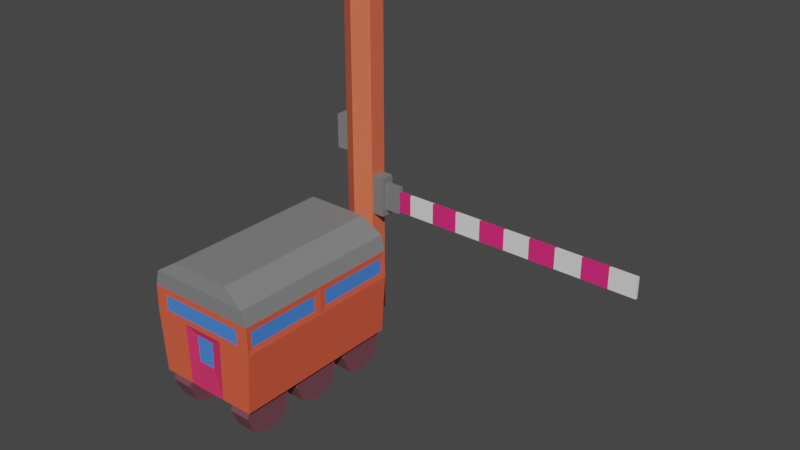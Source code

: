 # Source: train.blend  (saved by Blender 3.2.14; exported with 4.5.12 LTS)
import bpy
from mathutils import Matrix  # noqa: F401  (used for matrix-valued properties, if any)

bpy.ops.wm.read_factory_settings(use_empty=True)
scene = bpy.context.scene
scene.name = 'Scene'

# ---- collections
col_collection = bpy.data.collections.new('Collection'); scene.collection.children.link(col_collection)

# ---- materials (node trees are filled in below, after node groups)
mat_door = bpy.data.materials.new('door')
mat_door.use_transparent_shadow = False
mat_body = bpy.data.materials.new('body')
mat_body.use_transparent_shadow = False
mat_window = bpy.data.materials.new('window')
mat_window.use_transparent_shadow = False
mat_roof = bpy.data.materials.new('roof')
mat_roof.use_transparent_shadow = False
mat_wheel = bpy.data.materials.new('wheel')
mat_wheel.use_transparent_shadow = False
mat_white = bpy.data.materials.new('white')
mat_white.use_transparent_shadow = False
mat_red = bpy.data.materials.new('red')
mat_red.use_transparent_shadow = False
mat_pole = bpy.data.materials.new('pole')
mat_pole.use_transparent_shadow = False
mat_box = bpy.data.materials.new('box')
mat_box.use_transparent_shadow = False

# ---- material node trees
mat_door.use_nodes = True; mat_door.node_tree.nodes.clear()
_N = mat_door.node_tree.nodes; _L = mat_door.node_tree.links
n0 = _N.new('ShaderNodeBsdfPrincipled'); n0.name = 'Principled BSDF'; n0.location = (10, 300)
n0.distribution = 'GGX'
n0.subsurface_method = 'RANDOM_WALK_SKIN'
n0.inputs[0].default_value = (0.8, 0.03384, 0.1285, 1.0)
n0.inputs[3].default_value = 1.45
n0.inputs[27].default_value = (0.0, 0.0, 0.0, 1.0)
n0.inputs[28].default_value = 1.0
n1 = _N.new('ShaderNodeOutputMaterial'); n1.name = 'Material Output'; n1.location = (300, 300)
_L.new(n0.outputs[0], n1.inputs[0])
n1.is_active_output = True
mat_body.use_nodes = True; mat_body.node_tree.nodes.clear()
_N = mat_body.node_tree.nodes; _L = mat_body.node_tree.links
n0 = _N.new('ShaderNodeOutputMaterial'); n0.name = 'Material Output'; n0.location = (300, 300)
n1 = _N.new('ShaderNodeBsdfPrincipled'); n1.name = 'Principled BSDF'; n1.location = (10, 300)
n1.distribution = 'GGX'
n1.subsurface_method = 'RANDOM_WALK_SKIN'
n1.inputs[0].default_value = (0.8, 0.1091, 0.05224, 1.0)
n1.inputs[3].default_value = 1.45
n1.inputs[27].default_value = (0.0, 0.0, 0.0, 1.0)
n1.inputs[28].default_value = 1.0
_L.new(n1.outputs[0], n0.inputs[0])
n0.is_active_output = True
mat_window.use_nodes = True; mat_window.node_tree.nodes.clear()
_N = mat_window.node_tree.nodes; _L = mat_window.node_tree.links
n0 = _N.new('ShaderNodeBsdfPrincipled'); n0.name = 'Principled BSDF'; n0.location = (10, 300)
n0.distribution = 'GGX'
n0.subsurface_method = 'RANDOM_WALK_SKIN'
n0.inputs[0].default_value = (0.06529, 0.2304, 0.8, 1.0)
n0.inputs[3].default_value = 1.45
n0.inputs[27].default_value = (0.0, 0.0, 0.0, 1.0)
n0.inputs[28].default_value = 1.0
n1 = _N.new('ShaderNodeOutputMaterial'); n1.name = 'Material Output'; n1.location = (300, 300)
_L.new(n0.outputs[0], n1.inputs[0])
n1.is_active_output = True
mat_roof.use_nodes = True; mat_roof.node_tree.nodes.clear()
_N = mat_roof.node_tree.nodes; _L = mat_roof.node_tree.links
n0 = _N.new('ShaderNodeBsdfPrincipled'); n0.name = 'Principled BSDF'; n0.location = (10, 300)
n0.distribution = 'GGX'
n0.subsurface_method = 'RANDOM_WALK_SKIN'
n0.inputs[0].default_value = (0.2149, 0.2149, 0.2149, 1.0)
n0.inputs[3].default_value = 1.45
n0.inputs[27].default_value = (0.0, 0.0, 0.0, 1.0)
n0.inputs[28].default_value = 1.0
n1 = _N.new('ShaderNodeOutputMaterial'); n1.name = 'Material Output'; n1.location = (300, 300)
_L.new(n0.outputs[0], n1.inputs[0])
n1.is_active_output = True
mat_wheel.use_nodes = True; mat_wheel.node_tree.nodes.clear()
_N = mat_wheel.node_tree.nodes; _L = mat_wheel.node_tree.links
n0 = _N.new('ShaderNodeBsdfPrincipled'); n0.name = 'Principled BSDF'; n0.location = (10, 300)
n0.distribution = 'GGX'
n0.subsurface_method = 'RANDOM_WALK_SKIN'
n0.inputs[0].default_value = (0.175, 0.0622, 0.0817, 1.0)
n0.inputs[3].default_value = 1.45
n0.inputs[27].default_value = (0.0, 0.0, 0.0, 1.0)
n0.inputs[28].default_value = 1.0
n1 = _N.new('ShaderNodeOutputMaterial'); n1.name = 'Material Output'; n1.location = (300, 300)
_L.new(n0.outputs[0], n1.inputs[0])
n1.is_active_output = True
mat_white.use_nodes = True; mat_white.node_tree.nodes.clear()
_N = mat_white.node_tree.nodes; _L = mat_white.node_tree.links
n0 = _N.new('ShaderNodeBsdfPrincipled'); n0.name = 'Principled BSDF'; n0.location = (10, 300)
n0.distribution = 'GGX'
n0.subsurface_method = 'RANDOM_WALK_SKIN'
n0.inputs[3].default_value = 1.45
n0.inputs[27].default_value = (0.0, 0.0, 0.0, 1.0)
n0.inputs[28].default_value = 1.0
n1 = _N.new('ShaderNodeOutputMaterial'); n1.name = 'Material Output'; n1.location = (300, 300)
_L.new(n0.outputs[0], n1.inputs[0])
n1.is_active_output = True
mat_red.use_nodes = True; mat_red.node_tree.nodes.clear()
_N = mat_red.node_tree.nodes; _L = mat_red.node_tree.links
n0 = _N.new('ShaderNodeBsdfPrincipled'); n0.name = 'Principled BSDF'; n0.location = (10, 300)
n0.distribution = 'GGX'
n0.subsurface_method = 'RANDOM_WALK_SKIN'
n0.inputs[0].default_value = (0.8, 0.02355, 0.1773, 1.0)
n0.inputs[3].default_value = 1.45
n0.inputs[27].default_value = (0.0, 0.0, 0.0, 1.0)
n0.inputs[28].default_value = 1.0
n1 = _N.new('ShaderNodeOutputMaterial'); n1.name = 'Material Output'; n1.location = (300, 300)
_L.new(n0.outputs[0], n1.inputs[0])
n1.is_active_output = True
mat_pole.use_nodes = True; mat_pole.node_tree.nodes.clear()
_N = mat_pole.node_tree.nodes; _L = mat_pole.node_tree.links
n0 = _N.new('ShaderNodeBsdfPrincipled'); n0.name = 'Principled BSDF'; n0.location = (10, 300)
n0.distribution = 'GGX'
n0.subsurface_method = 'RANDOM_WALK_SKIN'
n0.inputs[0].default_value = (0.8, 0.144, 0.0688, 1.0)
n0.inputs[3].default_value = 1.45
n0.inputs[27].default_value = (0.0, 0.0, 0.0, 1.0)
n0.inputs[28].default_value = 1.0
n1 = _N.new('ShaderNodeOutputMaterial'); n1.name = 'Material Output'; n1.location = (300, 300)
_L.new(n0.outputs[0], n1.inputs[0])
n1.is_active_output = True
mat_box.use_nodes = True; mat_box.node_tree.nodes.clear()
_N = mat_box.node_tree.nodes; _L = mat_box.node_tree.links
n0 = _N.new('ShaderNodeBsdfPrincipled'); n0.name = 'Principled BSDF'; n0.location = (10, 300)
n0.distribution = 'GGX'
n0.subsurface_method = 'RANDOM_WALK_SKIN'
n0.inputs[0].default_value = (0.1989, 0.1989, 0.1989, 1.0)
n0.inputs[3].default_value = 1.45
n0.inputs[27].default_value = (0.0, 0.0, 0.0, 1.0)
n0.inputs[28].default_value = 1.0
n1 = _N.new('ShaderNodeOutputMaterial'); n1.name = 'Material Output'; n1.location = (300, 300)
_L.new(n0.outputs[0], n1.inputs[0])
n1.is_active_output = True

# ---- world
world_world = bpy.data.worlds.new('World'); scene.world = world_world
world_world.use_nodes = True; world_world.node_tree.nodes.clear()
_N = world_world.node_tree.nodes; _L = world_world.node_tree.links
n0 = _N.new('ShaderNodeOutputWorld'); n0.name = 'World Output'; n0.location = (300, 300)
n1 = _N.new('ShaderNodeBackground'); n1.name = 'Background'; n1.location = (10, 300)
n1.inputs[0].default_value = (0.05088, 0.05088, 0.05088, 1.0)
_L.new(n1.outputs[0], n0.inputs[0])
n0.is_active_output = True
world_world.color = (0.05088, 0.05088, 0.05088)
world_world.use_sun_shadow = False
world_world.sun_shadow_jitter_overblur = 0.0

# ---- meshes
me_cube_001 = bpy.data.meshes.new('Cube.001')
me_cube_001.from_pydata([(1.0, -1.636, -1.0), (1.0, -1.636, 1.0), (0.5902, -1.598, 1.27), (1.086, -1.636, 0.1737), (0.4112, -1.636, 0.1737), (0.3788, -1.636, -1.0), (1.076, -1.636, 0.7048), (0.8436, -1.636, 0.2869), (0.8358, -1.636, 0.5809), (0.1848, -1.596, 0.03893), (0.1702, -1.596, -0.4886), (0.0, -1.636, -1.0), (0.0, -1.636, 1.0), (0.0, -1.598, 1.27), (0.0, -1.636, 0.1737), (0.0, -1.636, 0.7048), (-5.96e-08, -1.636, 0.2869), (1.192e-07, -1.636, 0.5809), (0.0, -1.596, -0.4886), (0.0, -1.596, 0.03893), (1.0, 0.0, -1.0), (1.0, 0.0, 1.0), (0.5902, 0.0, 1.27), (1.086, 0.0, 0.1737), (1.076, 0.0, 0.7048), (0.0, 0.0, 1.27), (0.0, 0.0, -1.0), (1.07, -1.533, 0.5869), (1.07, -1.533, 0.2916), (1.07, -0.1283, 0.5869), (1.07, -0.1283, 0.2916)], [], [(24, 21, 1, 6), (26, 20, 0, 11), (12, 1, 2, 13), (0, 3, 4, 5), (20, 23, 3, 0), (11, 0, 5), (11, 5, 10, 18), (14, 3, 7, 16), (24, 6, 27, 29), (3, 6, 8, 7), (5, 4, 9, 10), (10, 9, 19, 18), (4, 14, 19, 9), (7, 8, 17, 16), (6, 15, 17, 8), (3, 14, 4), (22, 25, 13, 2), (6, 1, 12, 15), (1, 21, 22, 2), (6, 3, 28, 27), (23, 24, 29, 30), (3, 23, 30, 28), (30, 29, 27, 28)])
me_cube_001.polygons.foreach_set('material_index', [3, 1, 3, 1, 1, 1, 0, 1, 1, 1, 0, 2, 0, 2, 1, 1, 3, 3, 3, 1, 1, 1, 2])
_uv = me_cube_001.uv_layers.new(name='UVMap')
_uv.uv.foreach_set('vector', [0.5625, 0.625, 0.625, 0.625, 0.625, 0.75, 0.5625, 0.75, 0.25, 0.625, 0.375, 0.625, 0.375, 0.75, 0.25, 0.75, 0.625, 0.875, 0.625, 0.75, 0.625, 0.75, 0.625, 0.875, 0.375, 0.75, 0.5, 0.75, 0.5, 0.75, 0.375, 0.75, 0.375, 0.625, 0.5, 0.625, 0.5, 0.75, 0.375, 0.75, 0.25, 0.75, 0.375, 0.75, 0.375, 0.75, 0.25, 0.75, 0.375, 0.75, 0.375, 0.75, 0.25, 0.75, 0.5, 0.875, 0.5, 0.75, 0.5, 0.75, 0.5, 0.875, 0.5625, 0.625, 0.5625, 0.75, 0.5625, 0.75, 0.5625, 0.625, 0.5, 0.75, 0.5625, 0.75, 0.5625, 0.75, 0.5, 0.75, 0.375, 0.75, 0.5, 0.75, 0.5, 0.75, 0.375, 0.75, 0.375, 0.75, 0.5, 0.75, 0.5, 0.875, 0.375, 0.875, 0.5, 0.75, 0.5, 0.875, 0.5, 0.875, 0.5, 0.75, 0.5, 0.75, 0.5625, 0.75, 0.5625, 0.875, 0.5, 0.875, 0.5625, 0.75, 0.5625, 0.875, 0.5625, 0.875, 0.5625, 0.75, 0.5, 0.75, 0.5, 0.875, 0.5, 0.75, 0.625, 0.625, 0.75, 0.625, 0.75, 0.75, 0.625, 0.75, 0.5625, 0.75, 0.625, 0.75, 0.625, 0.875, 0.5625, 0.875, 0.625, 0.75, 0.625, 0.625, 0.625, 0.625, 0.625, 0.75, 0.5625, 0.75, 0.5, 0.75, 0.5, 0.75, 0.5625, 0.75, 0.5, 0.625, 0.5625, 0.625, 0.5625, 0.625, 0.5, 0.625, 0.5, 0.75, 0.5, 0.625, 0.5, 0.625, 0.5, 0.75, 0.5, 0.625, 0.5625, 0.625, 0.5625, 0.75, 0.5, 0.75])
me_cube_001.materials.append(mat_door)
me_cube_001.materials.append(mat_body)
me_cube_001.materials.append(mat_window)
me_cube_001.materials.append(mat_roof)
me_cube_001.update()
me_cylinder_001 = bpy.data.meshes.new('Cylinder.001')
me_cylinder_001.from_pydata([(-0.11, -1.13e-08, 0.2586), (0.11, 1.13e-08, 0.2586), (-0.11, 0.1829, 0.1829), (0.11, 0.1829, 0.1829), (-0.11, 0.2586, 8.882e-16), (0.11, 0.2586, -2.261e-08), (-0.11, 0.1829, -0.1829), (0.11, 0.1829, -0.1829), (-0.11, -3.391e-08, -0.2586), (0.11, -1.13e-08, -0.2586), (-0.11, -0.1829, -0.1829), (0.11, -0.1829, -0.1829), (-0.11, -0.2586, 1.439e-08), (0.11, -0.2586, -8.221e-09), (-0.11, -0.1829, 0.1829), (0.11, -0.1829, 0.1829)], [], [(0, 1, 3, 2), (2, 3, 5, 4), (4, 5, 7, 6), (6, 7, 9, 8), (8, 9, 11, 10), (10, 11, 13, 12), (3, 1, 15, 13, 11, 9, 7, 5), (12, 13, 15, 14), (14, 15, 1, 0), (0, 2, 4, 6, 8, 10, 12, 14)])
_uv = me_cylinder_001.uv_layers.new(name='UVMap')
_uv.uv.foreach_set('vector', [1.0, 0.5, 1.0, 1.0, 0.875, 1.0, 0.875, 0.5, 0.875, 0.5, 0.875, 1.0, 0.75, 1.0, 0.75, 0.5, 0.75, 0.5, 0.75, 1.0, 0.625, 1.0, 0.625, 0.5, 0.625, 0.5, 0.625, 1.0, 0.5, 1.0, 0.5, 0.5, 0.5, 0.5, 0.5, 1.0, 0.375, 1.0, 0.375, 0.5, 0.375, 0.5, 0.375, 1.0, 0.25, 1.0, 0.25, 0.5, 0.4197, 0.4197, 0.25, 0.49, 0.08029, 0.4197, 0.01, 0.25, 0.08029, 0.08029, 0.25, 0.01, 0.4197, 0.08029, 0.49, 0.25, 0.25, 0.5, 0.25, 1.0, 0.125, 1.0, 0.125, 0.5, 0.125, 0.5, 0.125, 1.0, 0.0, 1.0, 0.0, 0.5, 0.0, 0.5, 0.875, 0.5, 0.75, 0.5, 0.625, 0.5, 0.5, 0.5, 0.375, 0.5, 0.25, 0.5, 0.125, 0.5])
me_cylinder_001.materials.append(mat_wheel)
me_cylinder_001.update()
me_cylinder_002 = bpy.data.meshes.new('Cylinder.002')
me_cylinder_002.from_pydata([(-0.11, -1.13e-08, 0.2586), (0.11, 1.13e-08, 0.2586), (-0.11, 0.1829, 0.1829), (0.11, 0.1829, 0.1829), (-0.11, 0.2586, 8.882e-16), (0.11, 0.2586, -2.261e-08), (-0.11, 0.1829, -0.1829), (0.11, 0.1829, -0.1829), (-0.11, -3.391e-08, -0.2586), (0.11, -1.13e-08, -0.2586), (-0.11, -0.1829, -0.1829), (0.11, -0.1829, -0.1829), (-0.11, -0.2586, 1.439e-08), (0.11, -0.2586, -8.221e-09), (-0.11, -0.1829, 0.1829), (0.11, -0.1829, 0.1829)], [], [(0, 1, 3, 2), (2, 3, 5, 4), (4, 5, 7, 6), (6, 7, 9, 8), (8, 9, 11, 10), (10, 11, 13, 12), (3, 1, 15, 13, 11, 9, 7, 5), (12, 13, 15, 14), (14, 15, 1, 0), (0, 2, 4, 6, 8, 10, 12, 14)])
_uv = me_cylinder_002.uv_layers.new(name='UVMap')
_uv.uv.foreach_set('vector', [1.0, 0.5, 1.0, 1.0, 0.875, 1.0, 0.875, 0.5, 0.875, 0.5, 0.875, 1.0, 0.75, 1.0, 0.75, 0.5, 0.75, 0.5, 0.75, 1.0, 0.625, 1.0, 0.625, 0.5, 0.625, 0.5, 0.625, 1.0, 0.5, 1.0, 0.5, 0.5, 0.5, 0.5, 0.5, 1.0, 0.375, 1.0, 0.375, 0.5, 0.375, 0.5, 0.375, 1.0, 0.25, 1.0, 0.25, 0.5, 0.4197, 0.4197, 0.25, 0.49, 0.08029, 0.4197, 0.01, 0.25, 0.08029, 0.08029, 0.25, 0.01, 0.4197, 0.08029, 0.49, 0.25, 0.25, 0.5, 0.25, 1.0, 0.125, 1.0, 0.125, 0.5, 0.125, 0.5, 0.125, 1.0, 0.0, 1.0, 0.0, 0.5, 0.0, 0.5, 0.875, 0.5, 0.75, 0.5, 0.625, 0.5, 0.5, 0.5, 0.375, 0.5, 0.25, 0.5, 0.125, 0.5])
me_cylinder_002.materials.append(mat_wheel)
me_cylinder_002.update()
me_cylinder_003 = bpy.data.meshes.new('Cylinder.003')
me_cylinder_003.from_pydata([(-0.11, -1.13e-08, 0.2586), (0.11, 1.13e-08, 0.2586), (-0.11, 0.1829, 0.1829), (0.11, 0.1829, 0.1829), (-0.11, 0.2586, 8.882e-16), (0.11, 0.2586, -2.261e-08), (-0.11, 0.1829, -0.1829), (0.11, 0.1829, -0.1829), (-0.11, -3.391e-08, -0.2586), (0.11, -1.13e-08, -0.2586), (-0.11, -0.1829, -0.1829), (0.11, -0.1829, -0.1829), (-0.11, -0.2586, 1.439e-08), (0.11, -0.2586, -8.221e-09), (-0.11, -0.1829, 0.1829), (0.11, -0.1829, 0.1829)], [], [(0, 1, 3, 2), (2, 3, 5, 4), (4, 5, 7, 6), (6, 7, 9, 8), (8, 9, 11, 10), (10, 11, 13, 12), (3, 1, 15, 13, 11, 9, 7, 5), (12, 13, 15, 14), (14, 15, 1, 0), (0, 2, 4, 6, 8, 10, 12, 14)])
_uv = me_cylinder_003.uv_layers.new(name='UVMap')
_uv.uv.foreach_set('vector', [1.0, 0.5, 1.0, 1.0, 0.875, 1.0, 0.875, 0.5, 0.875, 0.5, 0.875, 1.0, 0.75, 1.0, 0.75, 0.5, 0.75, 0.5, 0.75, 1.0, 0.625, 1.0, 0.625, 0.5, 0.625, 0.5, 0.625, 1.0, 0.5, 1.0, 0.5, 0.5, 0.5, 0.5, 0.5, 1.0, 0.375, 1.0, 0.375, 0.5, 0.375, 0.5, 0.375, 1.0, 0.25, 1.0, 0.25, 0.5, 0.4197, 0.4197, 0.25, 0.49, 0.08029, 0.4197, 0.01, 0.25, 0.08029, 0.08029, 0.25, 0.01, 0.4197, 0.08029, 0.49, 0.25, 0.25, 0.5, 0.25, 1.0, 0.125, 1.0, 0.125, 0.5, 0.125, 0.5, 0.125, 1.0, 0.0, 1.0, 0.0, 0.5, 0.0, 0.5, 0.875, 0.5, 0.75, 0.5, 0.625, 0.5, 0.5, 0.5, 0.375, 0.5, 0.25, 0.5, 0.125, 0.5])
me_cylinder_003.materials.append(mat_wheel)
me_cylinder_003.update()
me_cylinder_004 = bpy.data.meshes.new('Cylinder.004')
me_cylinder_004.from_pydata([(-0.11, -1.13e-08, 0.2586), (0.11, 1.13e-08, 0.2586), (-0.11, 0.1829, 0.1829), (0.11, 0.1829, 0.1829), (-0.11, 0.2586, 8.882e-16), (0.11, 0.2586, -2.261e-08), (-0.11, 0.1829, -0.1829), (0.11, 0.1829, -0.1829), (-0.11, -3.391e-08, -0.2586), (0.11, -1.13e-08, -0.2586), (-0.11, -0.1829, -0.1829), (0.11, -0.1829, -0.1829), (-0.11, -0.2586, 1.439e-08), (0.11, -0.2586, -8.221e-09), (-0.11, -0.1829, 0.1829), (0.11, -0.1829, 0.1829)], [], [(0, 1, 3, 2), (2, 3, 5, 4), (4, 5, 7, 6), (6, 7, 9, 8), (8, 9, 11, 10), (10, 11, 13, 12), (12, 13, 15, 14), (14, 15, 1, 0), (0, 2, 4, 6, 8, 10, 12, 14), (3, 1, 15, 13, 11, 9, 7, 5)])
_uv = me_cylinder_004.uv_layers.new(name='UVMap')
_uv.uv.foreach_set('vector', [1.0, 0.5, 1.0, 1.0, 0.875, 1.0, 0.875, 0.5, 0.875, 0.5, 0.875, 1.0, 0.75, 1.0, 0.75, 0.5, 0.75, 0.5, 0.75, 1.0, 0.625, 1.0, 0.625, 0.5, 0.625, 0.5, 0.625, 1.0, 0.5, 1.0, 0.5, 0.5, 0.5, 0.5, 0.5, 1.0, 0.375, 1.0, 0.375, 0.5, 0.375, 0.5, 0.375, 1.0, 0.25, 1.0, 0.25, 0.5, 0.25, 0.5, 0.25, 1.0, 0.125, 1.0, 0.125, 0.5, 0.125, 0.5, 0.125, 1.0, 0.0, 1.0, 0.0, 0.5, 0.75, 0.49, 0.9197, 0.4197, 0.99, 0.25, 0.9197, 0.08029, 0.75, 0.01, 0.5803, 0.08029, 0.51, 0.25, 0.5803, 0.4197, 0.875, 1.0, 0.0, 1.0, 0.125, 1.0, 0.25, 1.0, 0.375, 1.0, 0.5, 1.0, 0.625, 1.0, 0.75, 1.0])
me_cylinder_004.materials.append(mat_wheel)
me_cylinder_004.update()
me_cylinder_005 = bpy.data.meshes.new('Cylinder.005')
me_cylinder_005.from_pydata([(-0.11, -1.13e-08, 0.2586), (0.11, 1.13e-08, 0.2586), (-0.11, 0.1829, 0.1829), (0.11, 0.1829, 0.1829), (-0.11, 0.2586, 8.882e-16), (0.11, 0.2586, -2.261e-08), (-0.11, 0.1829, -0.1829), (0.11, 0.1829, -0.1829), (-0.11, -3.391e-08, -0.2586), (0.11, -1.13e-08, -0.2586), (-0.11, -0.1829, -0.1829), (0.11, -0.1829, -0.1829), (-0.11, -0.2586, 1.439e-08), (0.11, -0.2586, -8.221e-09), (-0.11, -0.1829, 0.1829), (0.11, -0.1829, 0.1829)], [], [(0, 1, 3, 2), (2, 3, 5, 4), (4, 5, 7, 6), (6, 7, 9, 8), (8, 9, 11, 10), (10, 11, 13, 12), (12, 13, 15, 14), (14, 15, 1, 0), (0, 2, 4, 6, 8, 10, 12, 14), (3, 1, 15, 13, 11, 9, 7, 5)])
_uv = me_cylinder_005.uv_layers.new(name='UVMap')
_uv.uv.foreach_set('vector', [1.0, 0.5, 1.0, 1.0, 0.875, 1.0, 0.875, 0.5, 0.875, 0.5, 0.875, 1.0, 0.75, 1.0, 0.75, 0.5, 0.75, 0.5, 0.75, 1.0, 0.625, 1.0, 0.625, 0.5, 0.625, 0.5, 0.625, 1.0, 0.5, 1.0, 0.5, 0.5, 0.5, 0.5, 0.5, 1.0, 0.375, 1.0, 0.375, 0.5, 0.375, 0.5, 0.375, 1.0, 0.25, 1.0, 0.25, 0.5, 0.25, 0.5, 0.25, 1.0, 0.125, 1.0, 0.125, 0.5, 0.125, 0.5, 0.125, 1.0, 0.0, 1.0, 0.0, 0.5, 0.75, 0.49, 0.9197, 0.4197, 0.99, 0.25, 0.9197, 0.08029, 0.75, 0.01, 0.5803, 0.08029, 0.51, 0.25, 0.5803, 0.4197, 0.875, 1.0, 0.0, 1.0, 0.125, 1.0, 0.25, 1.0, 0.375, 1.0, 0.5, 1.0, 0.625, 1.0, 0.75, 1.0])
me_cylinder_005.materials.append(mat_wheel)
me_cylinder_005.update()
me_cylinder_006 = bpy.data.meshes.new('Cylinder.006')
me_cylinder_006.from_pydata([(-0.11, -1.13e-08, 0.2586), (0.11, 1.13e-08, 0.2586), (-0.11, 0.1829, 0.1829), (0.11, 0.1829, 0.1829), (-0.11, 0.2586, 8.882e-16), (0.11, 0.2586, -2.261e-08), (-0.11, 0.1829, -0.1829), (0.11, 0.1829, -0.1829), (-0.11, -3.391e-08, -0.2586), (0.11, -1.13e-08, -0.2586), (-0.11, -0.1829, -0.1829), (0.11, -0.1829, -0.1829), (-0.11, -0.2586, 1.439e-08), (0.11, -0.2586, -8.221e-09), (-0.11, -0.1829, 0.1829), (0.11, -0.1829, 0.1829)], [], [(0, 1, 3, 2), (2, 3, 5, 4), (4, 5, 7, 6), (6, 7, 9, 8), (8, 9, 11, 10), (10, 11, 13, 12), (12, 13, 15, 14), (14, 15, 1, 0), (0, 2, 4, 6, 8, 10, 12, 14), (3, 1, 15, 13, 11, 9, 7, 5)])
_uv = me_cylinder_006.uv_layers.new(name='UVMap')
_uv.uv.foreach_set('vector', [1.0, 0.5, 1.0, 1.0, 0.875, 1.0, 0.875, 0.5, 0.875, 0.5, 0.875, 1.0, 0.75, 1.0, 0.75, 0.5, 0.75, 0.5, 0.75, 1.0, 0.625, 1.0, 0.625, 0.5, 0.625, 0.5, 0.625, 1.0, 0.5, 1.0, 0.5, 0.5, 0.5, 0.5, 0.5, 1.0, 0.375, 1.0, 0.375, 0.5, 0.375, 0.5, 0.375, 1.0, 0.25, 1.0, 0.25, 0.5, 0.25, 0.5, 0.25, 1.0, 0.125, 1.0, 0.125, 0.5, 0.125, 0.5, 0.125, 1.0, 0.0, 1.0, 0.0, 0.5, 0.75, 0.49, 0.9197, 0.4197, 0.99, 0.25, 0.9197, 0.08029, 0.75, 0.01, 0.5803, 0.08029, 0.51, 0.25, 0.5803, 0.4197, 0.875, 1.0, 0.0, 1.0, 0.125, 1.0, 0.25, 1.0, 0.375, 1.0, 0.5, 1.0, 0.625, 1.0, 0.75, 1.0])
me_cylinder_006.materials.append(mat_wheel)
me_cylinder_006.update()
me_cube = bpy.data.meshes.new('Cube')
me_cube.from_pydata([(-1.0, -0.08207, -0.1544), (-1.0, -0.08207, 0.1544), (-1.0, 0.08207, -0.1544), (-1.0, 0.08207, 0.1544), (1.0, -0.08207, -0.1544), (1.0, -0.08207, 0.1544), (1.0, 0.08207, -0.1544), (1.0, 0.08207, 0.1544), (0.8, 0.08207, -0.1544), (0.6, 0.08207, -0.1544), (0.4, 0.08207, -0.1544), (0.2, 0.08207, -0.1544), (-2.438e-08, 0.08207, -0.1544), (-0.2, 0.08207, -0.1544), (-0.4, 0.08207, -0.1544), (-0.6, 0.08207, -0.1544), (-0.8, 0.08207, -0.1544), (-0.8, 0.08207, 0.1544), (-0.6, 0.08207, 0.1544), (-0.4, 0.08207, 0.1544), (-0.2, 0.08207, 0.1544), (-2.438e-08, 0.08207, 0.1544), (0.2, 0.08207, 0.1544), (0.4, 0.08207, 0.1544), (0.6, 0.08207, 0.1544), (0.8, 0.08207, 0.1544), (-0.8, -0.08207, -0.1544), (-0.6, -0.08207, -0.1544), (-0.4, -0.08207, -0.1544), (-0.2, -0.08207, -0.1544), (-2.438e-08, -0.08207, -0.1544), (0.2, -0.08207, -0.1544), (0.4, -0.08207, -0.1544), (0.6, -0.08207, -0.1544), (0.8, -0.08207, -0.1544), (0.8, -0.08207, 0.1544), (0.6, -0.08207, 0.1544), (0.4, -0.08207, 0.1544), (0.2, -0.08207, 0.1544), (-2.438e-08, -0.08207, 0.1544), (-0.2, -0.08207, 0.1544), (-0.4, -0.08207, 0.1544), (-0.6, -0.08207, 0.1544), (-0.8, -0.08207, 0.1544)], [], [(0, 1, 3, 2), (8, 25, 7, 6), (6, 7, 5, 4), (26, 43, 1, 0), (8, 6, 4, 34), (17, 3, 1, 43), (7, 25, 35, 5), (25, 24, 36, 35), (24, 23, 37, 36), (23, 22, 38, 37), (22, 21, 39, 38), (21, 20, 40, 39), (20, 19, 41, 40), (19, 18, 42, 41), (18, 17, 43, 42), (2, 16, 26, 0), (16, 15, 27, 26), (15, 14, 28, 27), (14, 13, 29, 28), (13, 12, 30, 29), (12, 11, 31, 30), (11, 10, 32, 31), (10, 9, 33, 32), (9, 8, 34, 33), (4, 5, 35, 34), (34, 35, 36, 33), (33, 36, 37, 32), (32, 37, 38, 31), (31, 38, 39, 30), (30, 39, 40, 29), (29, 40, 41, 28), (28, 41, 42, 27), (27, 42, 43, 26), (2, 3, 17, 16), (16, 17, 18, 15), (15, 18, 19, 14), (14, 19, 20, 13), (13, 20, 21, 12), (12, 21, 22, 11), (11, 22, 23, 10), (10, 23, 24, 9), (9, 24, 25, 8)])
me_cube.polygons.foreach_set('material_index', [1, 0, 0, 1, 0, 1, 0, 1, 0, 1, 0, 1, 0, 1, 0, 1, 0, 1, 0, 1, 0, 1, 0, 1, 0, 1, 0, 1, 0, 1, 0, 1, 0, 1, 0, 1, 0, 1, 0, 1, 0, 1])
_uv = me_cube.uv_layers.new(name='UVMap')
_uv.uv.foreach_set('vector', [0.375, 0.0, 0.625, 0.0, 0.625, 0.25, 0.375, 0.25, 0.375, 0.475, 0.625, 0.475, 0.625, 0.5, 0.375, 0.5, 0.375, 0.5, 0.625, 0.5, 0.625, 0.75, 0.375, 0.75, 0.375, 0.975, 0.625, 0.975, 0.625, 1.0, 0.375, 1.0, 0.35, 0.5, 0.375, 0.5, 0.375, 0.75, 0.35, 0.75, 0.85, 0.5, 0.875, 0.5, 0.875, 0.75, 0.85, 0.75, 0.625, 0.5, 0.65, 0.5, 0.65, 0.75, 0.625, 0.75, 0.65, 0.5, 0.675, 0.5, 0.675, 0.75, 0.65, 0.75, 0.675, 0.5, 0.7, 0.5, 0.7, 0.75, 0.675, 0.75, 0.7, 0.5, 0.725, 0.5, 0.725, 0.75, 0.7, 0.75, 0.725, 0.5, 0.75, 0.5, 0.75, 0.75, 0.725, 0.75, 0.75, 0.5, 0.775, 0.5, 0.775, 0.75, 0.75, 0.75, 0.775, 0.5, 0.8, 0.5, 0.8, 0.75, 0.775, 0.75, 0.8, 0.5, 0.825, 0.5, 0.825, 0.75, 0.8, 0.75, 0.825, 0.5, 0.85, 0.5, 0.85, 0.75, 0.825, 0.75, 0.125, 0.5, 0.15, 0.5, 0.15, 0.75, 0.125, 0.75, 0.15, 0.5, 0.175, 0.5, 0.175, 0.75, 0.15, 0.75, 0.175, 0.5, 0.2, 0.5, 0.2, 0.75, 0.175, 0.75, 0.2, 0.5, 0.225, 0.5, 0.225, 0.75, 0.2, 0.75, 0.225, 0.5, 0.25, 0.5, 0.25, 0.75, 0.225, 0.75, 0.25, 0.5, 0.275, 0.5, 0.275, 0.75, 0.25, 0.75, 0.275, 0.5, 0.3, 0.5, 0.3, 0.75, 0.275, 0.75, 0.3, 0.5, 0.325, 0.5, 0.325, 0.75, 0.3, 0.75, 0.325, 0.5, 0.35, 0.5, 0.35, 0.75, 0.325, 0.75, 0.375, 0.75, 0.625, 0.75, 0.625, 0.775, 0.375, 0.775, 0.375, 0.775, 0.625, 0.775, 0.625, 0.8, 0.375, 0.8, 0.375, 0.8, 0.625, 0.8, 0.625, 0.825, 0.375, 0.825, 0.375, 0.825, 0.625, 0.825, 0.625, 0.85, 0.375, 0.85, 0.375, 0.85, 0.625, 0.85, 0.625, 0.875, 0.375, 0.875, 0.375, 0.875, 0.625, 0.875, 0.625, 0.9, 0.375, 0.9, 0.375, 0.9, 0.625, 0.9, 0.625, 0.925, 0.375, 0.925, 0.375, 0.925, 0.625, 0.925, 0.625, 0.95, 0.375, 0.95, 0.375, 0.95, 0.625, 0.95, 0.625, 0.975, 0.375, 0.975, 0.375, 0.25, 0.625, 0.25, 0.625, 0.275, 0.375, 0.275, 0.375, 0.275, 0.625, 0.275, 0.625, 0.3, 0.375, 0.3, 0.375, 0.3, 0.625, 0.3, 0.625, 0.325, 0.375, 0.325, 0.375, 0.325, 0.625, 0.325, 0.625, 0.35, 0.375, 0.35, 0.375, 0.35, 0.625, 0.35, 0.625, 0.375, 0.375, 0.375, 0.375, 0.375, 0.625, 0.375, 0.625, 0.4, 0.375, 0.4, 0.375, 0.4, 0.625, 0.4, 0.625, 0.425, 0.375, 0.425, 0.375, 0.425, 0.625, 0.425, 0.625, 0.45, 0.375, 0.45, 0.375, 0.45, 0.625, 0.45, 0.625, 0.475, 0.375, 0.475])
me_cube.materials.append(mat_white)
me_cube.materials.append(mat_red)
me_cube.update()
me_cylinder = bpy.data.meshes.new('Cylinder')
me_cylinder.from_pydata([(-3.709e-07, 1.0, -2.387), (-3.709e-07, 1.0, 1.158), (0.866, 0.5, -2.387), (0.866, 0.5, 1.158), (0.866, -0.5, -2.387), (0.866, -0.5, 1.158), (-4.583e-07, -1.0, -2.387), (-4.583e-07, -1.0, 1.158), (-0.866, -0.5, -2.387), (-0.866, -0.5, 1.158), (-0.866, 0.5, -2.387), (-0.866, 0.5, 1.158), (0.5497, 0.3173, 1.229), (7.345e-07, 0.6347, 1.229), (0.5497, -0.3173, 1.229), (6.79e-07, -0.6347, 1.229), (-0.5497, -0.3173, 1.229), (-0.5497, 0.3173, 1.229)], [], [(0, 1, 3, 2), (2, 3, 5, 4), (4, 5, 7, 6), (6, 7, 9, 8), (5, 3, 12, 14), (8, 9, 11, 10), (10, 11, 1, 0), (0, 2, 4, 6, 8, 10), (12, 13, 17, 16, 15, 14), (11, 9, 16, 17), (3, 1, 13, 12), (7, 5, 14, 15), (1, 11, 17, 13), (9, 7, 15, 16)])
_uv = me_cylinder.uv_layers.new(name='UVMap')
_uv.uv.foreach_set('vector', [1.0, 0.5, 1.0, 1.0, 0.8333, 1.0, 0.8333, 0.5, 0.8333, 0.5, 0.8333, 1.0, 0.6667, 1.0, 0.6667, 0.5, 0.6667, 0.5, 0.6667, 1.0, 0.5, 1.0, 0.5, 0.5, 0.5, 0.5, 0.5, 1.0, 0.3333, 1.0, 0.3333, 0.5, 0.6667, 1.0, 0.8333, 1.0, 0.8333, 1.0, 0.6667, 1.0, 0.3333, 0.5, 0.3333, 1.0, 0.1667, 1.0, 0.1667, 0.5, 0.1667, 0.5, 0.1667, 1.0, -8.941e-08, 1.0, -8.941e-08, 0.5, 0.75, 0.49, 0.9578, 0.37, 0.9578, 0.13, 0.75, 0.01, 0.5422, 0.13, 0.5422, 0.37, 0.4578, 0.37, 0.25, 0.49, 0.04215, 0.37, 0.04215, 0.13, 0.25, 0.01, 0.4578, 0.13, 0.1667, 1.0, 0.3333, 1.0, 0.3333, 1.0, 0.1667, 1.0, 0.8333, 1.0, 1.0, 1.0, 1.0, 1.0, 0.8333, 1.0, 0.5, 1.0, 0.6667, 1.0, 0.6667, 1.0, 0.5, 1.0, -8.941e-08, 1.0, 0.1667, 1.0, 0.1667, 1.0, -8.941e-08, 1.0, 0.3333, 1.0, 0.5, 1.0, 0.5, 1.0, 0.3333, 1.0])
me_cylinder.materials.append(mat_pole)
me_cylinder.update()
me_cube_002 = bpy.data.meshes.new('Cube.002')
me_cube_002.from_pydata([(-1.0, -1.0, -1.0), (-1.0, -1.0, 1.0), (-1.0, 1.0, -1.0), (-1.0, 1.0, 1.0), (1.0, -1.0, -1.0), (1.0, -1.0, 1.0), (1.0, 1.0, -1.0), (1.0, 1.0, 1.0)], [], [(0, 1, 3, 2), (2, 3, 7, 6), (6, 7, 5, 4), (4, 5, 1, 0), (2, 6, 4, 0), (7, 3, 1, 5)])
_uv = me_cube_002.uv_layers.new(name='UVMap')
_uv.uv.foreach_set('vector', [0.375, 0.0, 0.625, 0.0, 0.625, 0.25, 0.375, 0.25, 0.375, 0.25, 0.625, 0.25, 0.625, 0.5, 0.375, 0.5, 0.375, 0.5, 0.625, 0.5, 0.625, 0.75, 0.375, 0.75, 0.375, 0.75, 0.625, 0.75, 0.625, 1.0, 0.375, 1.0, 0.125, 0.5, 0.375, 0.5, 0.375, 0.75, 0.125, 0.75, 0.625, 0.5, 0.875, 0.5, 0.875, 0.75, 0.625, 0.75])
me_cube_002.materials.append(mat_box)
me_cube_002.update()
me_cube_003 = bpy.data.meshes.new('Cube.003')
me_cube_003.from_pydata([(-1.0, -1.0, -1.0), (-1.0, -1.0, 1.0), (-1.0, 1.0, -1.0), (-1.0, 1.0, 1.0), (1.0, -1.0, -1.0), (1.0, -1.0, 1.0), (1.0, 1.0, -1.0), (1.0, 1.0, 1.0)], [], [(0, 1, 3, 2), (2, 3, 7, 6), (6, 7, 5, 4), (4, 5, 1, 0), (2, 6, 4, 0), (7, 3, 1, 5)])
_uv = me_cube_003.uv_layers.new(name='UVMap')
_uv.uv.foreach_set('vector', [0.375, 0.0, 0.625, 0.0, 0.625, 0.25, 0.375, 0.25, 0.375, 0.25, 0.625, 0.25, 0.625, 0.5, 0.375, 0.5, 0.375, 0.5, 0.625, 0.5, 0.625, 0.75, 0.375, 0.75, 0.375, 0.75, 0.625, 0.75, 0.625, 1.0, 0.375, 1.0, 0.125, 0.5, 0.375, 0.5, 0.375, 0.75, 0.125, 0.75, 0.625, 0.5, 0.875, 0.5, 0.875, 0.75, 0.625, 0.75])
me_cube_003.materials.append(mat_box)
me_cube_003.update()
me_cube_005 = bpy.data.meshes.new('Cube.005')
me_cube_005.from_pydata([(-1.0, -1.0, -1.0), (-1.0, -1.0, 1.0), (-1.0, 1.0, -1.0), (-1.0, 1.0, 1.0), (1.0, -1.0, -1.0), (1.0, -1.0, 1.0), (1.0, 1.0, -1.0), (1.0, 1.0, 1.0)], [], [(0, 1, 3, 2), (2, 3, 7, 6), (6, 7, 5, 4), (4, 5, 1, 0), (2, 6, 4, 0), (7, 3, 1, 5)])
_uv = me_cube_005.uv_layers.new(name='UVMap')
_uv.uv.foreach_set('vector', [0.375, 0.0, 0.625, 0.0, 0.625, 0.25, 0.375, 0.25, 0.375, 0.25, 0.625, 0.25, 0.625, 0.5, 0.375, 0.5, 0.375, 0.5, 0.625, 0.5, 0.625, 0.75, 0.375, 0.75, 0.375, 0.75, 0.625, 0.75, 0.625, 1.0, 0.375, 1.0, 0.125, 0.5, 0.375, 0.5, 0.375, 0.75, 0.125, 0.75, 0.625, 0.5, 0.875, 0.5, 0.875, 0.75, 0.625, 0.75])
me_cube_005.materials.append(mat_box)
me_cube_005.update()

# ---- objects
ob_body = bpy.data.objects.new('body', me_cube_001)
ob_wheel = bpy.data.objects.new('wheel', me_cylinder_001)
ob_wheel_001 = bpy.data.objects.new('wheel.001', me_cylinder_002)
ob_wheel_002 = bpy.data.objects.new('wheel.002', me_cylinder_003)
ob_wheel_003 = bpy.data.objects.new('wheel.003', me_cylinder_004)
ob_wheel_004 = bpy.data.objects.new('wheel.004', me_cylinder_005)
ob_wheel_005 = bpy.data.objects.new('wheel.005', me_cylinder_006)
ob_guard = bpy.data.objects.new('guard', me_cube)
ob_pole = bpy.data.objects.new('pole', me_cylinder)
ob_box_002 = bpy.data.objects.new('box.002', me_cube_002)
ob_box = bpy.data.objects.new('box', me_cube_003)
ob_box_001 = bpy.data.objects.new('box.001', me_cube_005)

# ---- transforms, parenting, visibility, modifiers, constraints
ob_body.location = (0.0, 0.0, 0.0)
ob_body.scale = (0.7921, 0.8027, 0.778)
_m = ob_body.modifiers.new('Mirror', 'MIRROR')
_m.use_axis = (True, True, False)
ob_wheel.location = (0.572, -0.915, -0.9104)
ob_wheel.scale = (1.462, 1.462, 1.462)
ob_wheel_001.location = (0.572, 0.0003386, -0.9104)
ob_wheel_001.scale = (1.462, 1.462, 1.462)
ob_wheel_002.location = (0.572, 0.9295, -0.9104)
ob_wheel_002.scale = (1.462, 1.462, 1.462)
ob_wheel_003.location = (-0.5589, -0.915, -0.9104)
ob_wheel_003.scale = (1.462, 1.462, 1.462)
ob_wheel_004.location = (-0.5589, 0.0003386, -0.9104)
ob_wheel_004.scale = (1.462, 1.462, 1.462)
ob_wheel_005.location = (-0.5589, 0.9295, -0.9104)
ob_wheel_005.scale = (1.462, 1.462, 1.462)
ob_guard.location = (2.413, 1.949, 0.9931)
ob_guard.scale = (2.0, 0.2404, 1.0)
ob_pole.location = (-0.04652, 1.963, 2.574)
ob_pole.scale = (0.2676, 0.2676, 1.486)
ob_box_002.location = (0.218, 1.954, 1.011)
ob_box_002.scale = (0.1529, 0.1039, 0.2978)
ob_box.location = (-0.3232, 2.175, 1.778)
ob_box.scale = (0.2474, 0.222, 0.261)
ob_box_001.location = (0.4617, 1.954, 1.011)
ob_box_001.scale = (0.1529, 0.04623, 0.2003)

# ---- collection membership
col_collection.objects.link(ob_body)
col_collection.objects.link(ob_wheel)
col_collection.objects.link(ob_wheel_001)
col_collection.objects.link(ob_wheel_002)
col_collection.objects.link(ob_wheel_003)
col_collection.objects.link(ob_wheel_004)
col_collection.objects.link(ob_wheel_005)
col_collection.objects.link(ob_guard)
col_collection.objects.link(ob_pole)
col_collection.objects.link(ob_box_002)
col_collection.objects.link(ob_box)
col_collection.objects.link(ob_box_001)

# ---- scene / render settings (as saved in the file)
scene.frame_start = 1; scene.frame_end = 250; scene.frame_set(1)
scene.render.engine = 'BLENDER_EEVEE_NEXT'
scene.cycles.sampling_pattern = 'TABULATED_SOBOL'
scene.cycles.use_light_tree = False
scene.view_settings.view_transform = 'Filmic'
bpy.context.view_layer.update()

# ---- added for rendering (the .blend has no active camera and no usable light): camera, sun
cam_auto = bpy.data.cameras.new('AutoCamera')
cam_auto.lens = 50.0
cam_auto.sensor_width = 36.0
cam_auto.clip_end = 1000.0
ob_auto_camera = bpy.data.objects.new('AutoCamera', cam_auto)
scene.collection.objects.link(ob_auto_camera)
ob_auto_camera.location = (9.73205, -9.00496, 7.92025)
ob_auto_camera.rotation_euler = (1.09748, -7.21219e-08, 0.694738)
scene.camera = ob_auto_camera
light_auto_sun = bpy.data.lights.new('AutoSun', 'SUN')
light_auto_sun.energy = 3.0
light_auto_sun.angle = 0.0523599
ob_auto_sun = bpy.data.objects.new('AutoSun', light_auto_sun)
scene.collection.objects.link(ob_auto_sun)
ob_auto_sun.rotation_euler = (0.872665, 0.174533, 0.523599)
bpy.context.view_layer.update()

